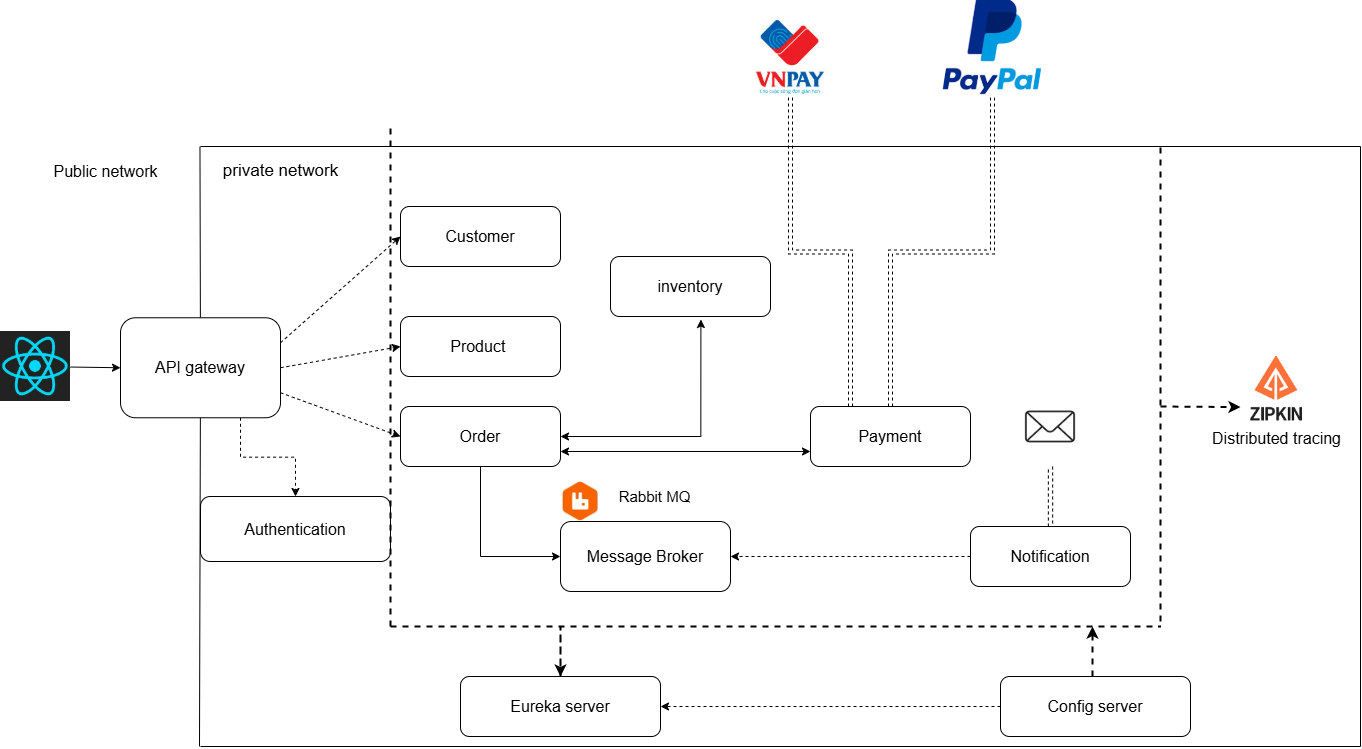

The diagram above was exported from draw.io. Its source (the exported page's mxGraphModel, read from the mxfile embedded in the PNG):
<mxGraphModel dx="2577" dy="2039" grid="1" gridSize="10" guides="1" tooltips="1" connect="1" arrows="1" fold="1" page="1" pageScale="1" pageWidth="827" pageHeight="1169" background="#ffffff" math="0" shadow="0">
  <root>
    <mxCell id="0" />
    <mxCell id="1" parent="0" />
    <mxCell id="0KsN5R8LwIrefQM-q5So-11" value="&lt;font style=&quot;font-size: 16px;&quot;&gt;Product&amp;nbsp;&lt;/font&gt;" style="rounded=1;whiteSpace=wrap;html=1;" parent="1" vertex="1">
      <mxGeometry x="160" y="210" width="160" height="60" as="geometry" />
    </mxCell>
    <mxCell id="h1WBapK0DhhAieXCuJnW-11" style="edgeStyle=orthogonalEdgeStyle;rounded=0;orthogonalLoop=1;jettySize=auto;html=1;exitX=1;exitY=0.75;exitDx=0;exitDy=0;entryX=0;entryY=0.75;entryDx=0;entryDy=0;startArrow=classic;startFill=1;" edge="1" parent="1" source="0KsN5R8LwIrefQM-q5So-21" target="0KsN5R8LwIrefQM-q5So-26">
      <mxGeometry relative="1" as="geometry" />
    </mxCell>
    <mxCell id="h1WBapK0DhhAieXCuJnW-12" style="edgeStyle=orthogonalEdgeStyle;rounded=0;orthogonalLoop=1;jettySize=auto;html=1;exitX=0.5;exitY=1;exitDx=0;exitDy=0;entryX=0;entryY=0.5;entryDx=0;entryDy=0;" edge="1" parent="1" source="0KsN5R8LwIrefQM-q5So-21" target="0KsN5R8LwIrefQM-q5So-39">
      <mxGeometry relative="1" as="geometry" />
    </mxCell>
    <mxCell id="0KsN5R8LwIrefQM-q5So-21" value="&lt;font style=&quot;font-size: 16px;&quot;&gt;Order&lt;/font&gt;" style="rounded=1;whiteSpace=wrap;html=1;" parent="1" vertex="1">
      <mxGeometry x="160" y="300" width="160" height="60" as="geometry" />
    </mxCell>
    <mxCell id="h1WBapK0DhhAieXCuJnW-10" style="edgeStyle=orthogonalEdgeStyle;rounded=0;orthogonalLoop=1;jettySize=auto;html=1;exitX=0.5;exitY=0;exitDx=0;exitDy=0;entryX=0.5;entryY=1;entryDx=0;entryDy=0;shape=link;dashed=1;" edge="1" parent="1" source="0KsN5R8LwIrefQM-q5So-26" target="h1WBapK0DhhAieXCuJnW-1">
      <mxGeometry relative="1" as="geometry" />
    </mxCell>
    <mxCell id="0KsN5R8LwIrefQM-q5So-26" value="&lt;font style=&quot;font-size: 16px;&quot;&gt;Payment&lt;/font&gt;" style="rounded=1;whiteSpace=wrap;html=1;" parent="1" vertex="1">
      <mxGeometry x="570" y="300" width="160" height="60" as="geometry" />
    </mxCell>
    <mxCell id="0KsN5R8LwIrefQM-q5So-31" value="" style="shape=image;verticalLabelPosition=bottom;labelBackgroundColor=default;verticalAlign=top;aspect=fixed;imageAspect=0;image=data:image/jpeg,(base64 omitted: 7816 chars);" parent="1" vertex="1">
      <mxGeometry x="510" y="-88.94" width="80" height="80" as="geometry" />
    </mxCell>
    <mxCell id="0KsN5R8LwIrefQM-q5So-39" value="&lt;font style=&quot;font-size: 16px;&quot;&gt;Message Broker&lt;/font&gt;" style="rounded=1;whiteSpace=wrap;html=1;" parent="1" vertex="1">
      <mxGeometry x="320" y="415" width="170" height="70" as="geometry" />
    </mxCell>
    <mxCell id="0KsN5R8LwIrefQM-q5So-48" style="edgeStyle=orthogonalEdgeStyle;rounded=0;orthogonalLoop=1;jettySize=auto;html=1;exitX=0.5;exitY=1;exitDx=0;exitDy=0;entryX=0.25;entryY=0;entryDx=0;entryDy=0;shape=link;dashed=1;" parent="1" source="0KsN5R8LwIrefQM-q5So-31" target="0KsN5R8LwIrefQM-q5So-26" edge="1">
      <mxGeometry relative="1" as="geometry" />
    </mxCell>
    <mxCell id="0KsN5R8LwIrefQM-q5So-51" value="" style="shape=image;verticalLabelPosition=bottom;labelBackgroundColor=default;verticalAlign=top;aspect=fixed;imageAspect=0;image=data:image/jpeg,(base64 omitted: 4292 chars);" parent="1" vertex="1">
      <mxGeometry x="320" y="375" width="42.62" height="40" as="geometry" />
    </mxCell>
    <mxCell id="0KsN5R8LwIrefQM-q5So-52" value="&lt;font style=&quot;font-size: 15px;&quot;&gt;Rabbit MQ&lt;/font&gt;" style="text;html=1;align=center;verticalAlign=middle;resizable=0;points=[];autosize=1;strokeColor=none;fillColor=none;" parent="1" vertex="1">
      <mxGeometry x="364" y="375" width="100" height="30" as="geometry" />
    </mxCell>
    <mxCell id="0KsN5R8LwIrefQM-q5So-53" value="&lt;font style=&quot;font-size: 16px;&quot;&gt;Customer&lt;/font&gt;" style="rounded=1;whiteSpace=wrap;html=1;" parent="1" vertex="1">
      <mxGeometry x="160" y="100" width="160" height="60" as="geometry" />
    </mxCell>
    <mxCell id="0KsN5R8LwIrefQM-q5So-63" style="edgeStyle=orthogonalEdgeStyle;rounded=0;orthogonalLoop=1;jettySize=auto;html=1;exitX=0;exitY=0.5;exitDx=0;exitDy=0;entryX=1;entryY=0.5;entryDx=0;entryDy=0;dashed=1;" parent="1" source="0KsN5R8LwIrefQM-q5So-57" target="0KsN5R8LwIrefQM-q5So-39" edge="1">
      <mxGeometry relative="1" as="geometry" />
    </mxCell>
    <mxCell id="0KsN5R8LwIrefQM-q5So-65" style="edgeStyle=orthogonalEdgeStyle;rounded=0;orthogonalLoop=1;jettySize=auto;html=1;exitX=0.5;exitY=0;exitDx=0;exitDy=0;shape=link;dashed=1;width=4.2857142857142865;" parent="1" source="0KsN5R8LwIrefQM-q5So-57" target="0KsN5R8LwIrefQM-q5So-64" edge="1">
      <mxGeometry relative="1" as="geometry" />
    </mxCell>
    <mxCell id="0KsN5R8LwIrefQM-q5So-57" value="&lt;font style=&quot;font-size: 16px;&quot;&gt;Notification&lt;/font&gt;" style="rounded=1;whiteSpace=wrap;html=1;" parent="1" vertex="1">
      <mxGeometry x="730" y="420" width="160" height="60" as="geometry" />
    </mxCell>
    <mxCell id="0KsN5R8LwIrefQM-q5So-64" value="" style="shape=image;verticalLabelPosition=bottom;labelBackgroundColor=default;verticalAlign=top;aspect=fixed;imageAspect=0;image=data:image/png,(base64 omitted: 2512 chars);" parent="1" vertex="1">
      <mxGeometry x="768" y="280.94000000000005" width="84" height="79.06" as="geometry" />
    </mxCell>
    <mxCell id="0KsN5R8LwIrefQM-q5So-67" value="" style="endArrow=none;html=1;rounded=0;dashed=1;strokeWidth=2;" parent="1" edge="1">
      <mxGeometry width="50" height="50" relative="1" as="geometry">
        <mxPoint x="150" y="520" as="sourcePoint" />
        <mxPoint x="920" y="520" as="targetPoint" />
      </mxGeometry>
    </mxCell>
    <mxCell id="0KsN5R8LwIrefQM-q5So-68" value="" style="endArrow=none;html=1;rounded=0;dashed=1;strokeWidth=2;" parent="1" edge="1">
      <mxGeometry width="50" height="50" relative="1" as="geometry">
        <mxPoint x="920" y="515" as="sourcePoint" />
        <mxPoint x="920" y="40" as="targetPoint" />
      </mxGeometry>
    </mxCell>
    <mxCell id="0KsN5R8LwIrefQM-q5So-69" value="" style="shape=image;verticalLabelPosition=bottom;labelBackgroundColor=default;verticalAlign=top;aspect=fixed;imageAspect=0;image=data:image/png,(base64 omitted: 4668 chars);" parent="1" vertex="1">
      <mxGeometry x="1000" y="250" width="71.69" height="67.47" as="geometry" />
    </mxCell>
    <mxCell id="0KsN5R8LwIrefQM-q5So-70" value="&lt;font style=&quot;font-size: 16px;&quot;&gt;Distributed tracing&lt;/font&gt;" style="text;html=1;align=center;verticalAlign=middle;resizable=0;points=[];autosize=1;strokeColor=none;fillColor=none;" parent="1" vertex="1">
      <mxGeometry x="960.8399999999999" y="317.47" width="150" height="30" as="geometry" />
    </mxCell>
    <mxCell id="0KsN5R8LwIrefQM-q5So-72" value="" style="endArrow=none;html=1;rounded=0;" parent="1" edge="1">
      <mxGeometry width="50" height="50" relative="1" as="geometry">
        <mxPoint x="-40" y="40" as="sourcePoint" />
        <mxPoint x="1120" y="40" as="targetPoint" />
      </mxGeometry>
    </mxCell>
    <mxCell id="0KsN5R8LwIrefQM-q5So-74" value="&lt;span style=&quot;font-size: 16px;&quot;&gt;Eureka server&lt;/span&gt;" style="rounded=1;whiteSpace=wrap;html=1;" parent="1" vertex="1">
      <mxGeometry x="220" y="570" width="200" height="60" as="geometry" />
    </mxCell>
    <mxCell id="0KsN5R8LwIrefQM-q5So-76" value="" style="endArrow=classic;html=1;rounded=0;entryX=0.5;entryY=0;entryDx=0;entryDy=0;dashed=1;strokeWidth=2;" parent="1" target="0KsN5R8LwIrefQM-q5So-74" edge="1">
      <mxGeometry width="50" height="50" relative="1" as="geometry">
        <mxPoint x="320" y="570" as="sourcePoint" />
        <mxPoint x="360" y="600" as="targetPoint" />
        <Array as="points">
          <mxPoint x="320" y="520" />
        </Array>
      </mxGeometry>
    </mxCell>
    <mxCell id="0KsN5R8LwIrefQM-q5So-79" style="edgeStyle=orthogonalEdgeStyle;rounded=0;orthogonalLoop=1;jettySize=auto;html=1;exitX=0;exitY=0.5;exitDx=0;exitDy=0;entryX=1;entryY=0.5;entryDx=0;entryDy=0;dashed=1;" parent="1" source="0KsN5R8LwIrefQM-q5So-77" target="0KsN5R8LwIrefQM-q5So-74" edge="1">
      <mxGeometry relative="1" as="geometry" />
    </mxCell>
    <mxCell id="0KsN5R8LwIrefQM-q5So-77" value="&lt;span style=&quot;font-size: 16px;&quot;&gt;Config server&lt;/span&gt;" style="rounded=1;whiteSpace=wrap;html=1;" parent="1" vertex="1">
      <mxGeometry x="760" y="570" width="190" height="60" as="geometry" />
    </mxCell>
    <mxCell id="0KsN5R8LwIrefQM-q5So-80" value="" style="endArrow=classic;html=1;rounded=0;dashed=1;strokeWidth=2;" parent="1" edge="1">
      <mxGeometry width="50" height="50" relative="1" as="geometry">
        <mxPoint x="852" y="570" as="sourcePoint" />
        <mxPoint x="852" y="520" as="targetPoint" />
        <Array as="points">
          <mxPoint x="852" y="570" />
        </Array>
      </mxGeometry>
    </mxCell>
    <mxCell id="0KsN5R8LwIrefQM-q5So-82" value="" style="endArrow=none;html=1;rounded=0;" parent="1" edge="1" source="0KsN5R8LwIrefQM-q5So-91">
      <mxGeometry width="50" height="50" relative="1" as="geometry">
        <mxPoint x="-41" y="1090" as="sourcePoint" />
        <mxPoint x="-40.53" y="40" as="targetPoint" />
      </mxGeometry>
    </mxCell>
    <mxCell id="0KsN5R8LwIrefQM-q5So-83" value="" style="endArrow=none;html=1;rounded=0;" parent="1" edge="1">
      <mxGeometry width="50" height="50" relative="1" as="geometry">
        <mxPoint x="-40" y="640" as="sourcePoint" />
        <mxPoint x="1120" y="640" as="targetPoint" />
      </mxGeometry>
    </mxCell>
    <mxCell id="0KsN5R8LwIrefQM-q5So-84" value="" style="endArrow=none;html=1;rounded=0;" parent="1" edge="1">
      <mxGeometry width="50" height="50" relative="1" as="geometry">
        <mxPoint x="1120" y="640" as="sourcePoint" />
        <mxPoint x="1120" y="40" as="targetPoint" />
      </mxGeometry>
    </mxCell>
    <mxCell id="0KsN5R8LwIrefQM-q5So-85" value="&lt;font style=&quot;font-size: 17px;&quot;&gt;private network&lt;/font&gt;" style="text;html=1;align=center;verticalAlign=middle;resizable=0;points=[];autosize=1;strokeColor=none;fillColor=none;" parent="1" vertex="1">
      <mxGeometry x="-30" y="50" width="140" height="30" as="geometry" />
    </mxCell>
    <mxCell id="0KsN5R8LwIrefQM-q5So-86" value="&lt;span style=&quot;font-size: 16px;&quot;&gt;Authentication&lt;/span&gt;" style="rounded=1;whiteSpace=wrap;html=1;" parent="1" vertex="1">
      <mxGeometry x="-40" y="390" width="190" height="65" as="geometry" />
    </mxCell>
    <mxCell id="0KsN5R8LwIrefQM-q5So-93" style="edgeStyle=orthogonalEdgeStyle;rounded=0;orthogonalLoop=1;jettySize=auto;html=1;exitX=0.75;exitY=1;exitDx=0;exitDy=0;entryX=0.5;entryY=0;entryDx=0;entryDy=0;dashed=1;" parent="1" source="0KsN5R8LwIrefQM-q5So-91" target="0KsN5R8LwIrefQM-q5So-86" edge="1">
      <mxGeometry relative="1" as="geometry" />
    </mxCell>
    <mxCell id="0KsN5R8LwIrefQM-q5So-96" style="rounded=0;orthogonalLoop=1;jettySize=auto;html=1;exitX=1;exitY=0.25;exitDx=0;exitDy=0;entryX=0;entryY=0.5;entryDx=0;entryDy=0;dashed=1;" parent="1" source="0KsN5R8LwIrefQM-q5So-91" target="0KsN5R8LwIrefQM-q5So-53" edge="1">
      <mxGeometry relative="1" as="geometry" />
    </mxCell>
    <mxCell id="0KsN5R8LwIrefQM-q5So-97" style="rounded=0;orthogonalLoop=1;jettySize=auto;html=1;exitX=1;exitY=0.5;exitDx=0;exitDy=0;entryX=0;entryY=0.5;entryDx=0;entryDy=0;dashed=1;" parent="1" source="0KsN5R8LwIrefQM-q5So-91" target="0KsN5R8LwIrefQM-q5So-11" edge="1">
      <mxGeometry relative="1" as="geometry" />
    </mxCell>
    <mxCell id="0KsN5R8LwIrefQM-q5So-95" value="&lt;font style=&quot;font-size: 16px;&quot;&gt;Public network&lt;/font&gt;" style="text;html=1;align=center;verticalAlign=middle;resizable=0;points=[];autosize=1;strokeColor=none;fillColor=none;" parent="1" vertex="1">
      <mxGeometry x="-200" y="50" width="130" height="30" as="geometry" />
    </mxCell>
    <mxCell id="0KsN5R8LwIrefQM-q5So-98" style="rounded=0;orthogonalLoop=1;jettySize=auto;html=1;exitX=1;exitY=0.75;exitDx=0;exitDy=0;entryX=0;entryY=0.5;entryDx=0;entryDy=0;dashed=1;" parent="1" source="0KsN5R8LwIrefQM-q5So-91" target="0KsN5R8LwIrefQM-q5So-21" edge="1">
      <mxGeometry relative="1" as="geometry" />
    </mxCell>
    <mxCell id="0KsN5R8LwIrefQM-q5So-107" value="" style="endArrow=classic;html=1;rounded=0;entryX=0;entryY=0.5;entryDx=0;entryDy=0;" parent="1" source="0KsN5R8LwIrefQM-q5So-109" target="0KsN5R8LwIrefQM-q5So-91" edge="1">
      <mxGeometry width="50" height="50" relative="1" as="geometry">
        <mxPoint x="-220" y="345" as="sourcePoint" />
        <mxPoint x="-150" y="340" as="targetPoint" />
      </mxGeometry>
    </mxCell>
    <mxCell id="0KsN5R8LwIrefQM-q5So-109" value="" style="shape=image;verticalLabelPosition=bottom;labelBackgroundColor=default;verticalAlign=top;aspect=fixed;imageAspect=0;image=data:image/jpeg,(base64 omitted: 14080 chars);" parent="1" vertex="1">
      <mxGeometry x="-240" y="225" width="70" height="70" as="geometry" />
    </mxCell>
    <mxCell id="0KsN5R8LwIrefQM-q5So-116" value="" style="endArrow=classic;html=1;rounded=0;entryX=0;entryY=0.75;entryDx=0;entryDy=0;dashed=1;strokeWidth=2;" parent="1" target="0KsN5R8LwIrefQM-q5So-69" edge="1">
      <mxGeometry width="50" height="50" relative="1" as="geometry">
        <mxPoint x="920" y="300" as="sourcePoint" />
        <mxPoint x="1160" y="180" as="targetPoint" />
      </mxGeometry>
    </mxCell>
    <mxCell id="h1WBapK0DhhAieXCuJnW-1" value="" style="shape=image;verticalLabelPosition=bottom;labelBackgroundColor=default;verticalAlign=top;aspect=fixed;imageAspect=0;image=data:image/png,(base64 omitted: 7612 chars);" vertex="1" parent="1">
      <mxGeometry x="700" y="-106.82" width="104" height="97.88" as="geometry" />
    </mxCell>
    <mxCell id="h1WBapK0DhhAieXCuJnW-2" value="" style="endArrow=none;html=1;rounded=0;" edge="1" parent="1" target="0KsN5R8LwIrefQM-q5So-91">
      <mxGeometry width="50" height="50" relative="1" as="geometry">
        <mxPoint x="-41" y="640" as="sourcePoint" />
        <mxPoint x="-40.53" y="40" as="targetPoint" />
      </mxGeometry>
    </mxCell>
    <mxCell id="0KsN5R8LwIrefQM-q5So-91" value="&lt;span style=&quot;font-size: 16px;&quot;&gt;API gateway&lt;/span&gt;" style="rounded=1;whiteSpace=wrap;html=1;" parent="1" vertex="1">
      <mxGeometry x="-120" y="211.26" width="160" height="100" as="geometry" />
    </mxCell>
    <mxCell id="h1WBapK0DhhAieXCuJnW-7" value="&lt;span style=&quot;font-size: 16px;&quot;&gt;inventory&lt;/span&gt;" style="rounded=1;whiteSpace=wrap;html=1;" vertex="1" parent="1">
      <mxGeometry x="370" y="150" width="160" height="60" as="geometry" />
    </mxCell>
    <mxCell id="h1WBapK0DhhAieXCuJnW-8" style="edgeStyle=orthogonalEdgeStyle;rounded=0;orthogonalLoop=1;jettySize=auto;html=1;exitX=1;exitY=0.5;exitDx=0;exitDy=0;entryX=0.565;entryY=1.05;entryDx=0;entryDy=0;entryPerimeter=0;startArrow=classic;startFill=1;" edge="1" parent="1" source="0KsN5R8LwIrefQM-q5So-21" target="h1WBapK0DhhAieXCuJnW-7">
      <mxGeometry relative="1" as="geometry" />
    </mxCell>
    <mxCell id="h1WBapK0DhhAieXCuJnW-13" value="" style="endArrow=none;html=1;rounded=0;dashed=1;strokeWidth=2;" edge="1" parent="1">
      <mxGeometry width="50" height="50" relative="1" as="geometry">
        <mxPoint x="150" y="520" as="sourcePoint" />
        <mxPoint x="150" y="20" as="targetPoint" />
      </mxGeometry>
    </mxCell>
  </root>
</mxGraphModel>